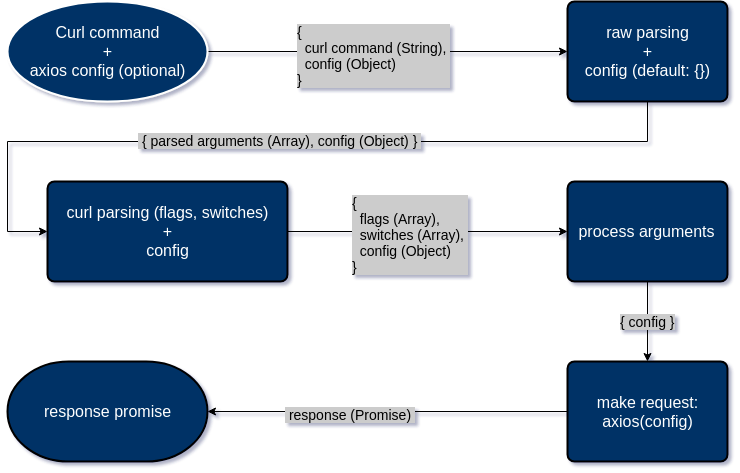

The diagram above was exported from draw.io. Its source (the exported page's mxGraphModel, read from the mxfile embedded in the PNG):
<mxGraphModel dx="775" dy="571" grid="1" gridSize="10" guides="1" tooltips="1" connect="1" arrows="1" fold="1" page="1" pageScale="1" pageWidth="827" pageHeight="583" math="0" shadow="0">
  <root>
    <mxCell id="0" />
    <mxCell id="1" parent="0" />
    <mxCell id="VuAZotF6iuwUzJV1BG5q-3" value="" style="edgeStyle=orthogonalEdgeStyle;rounded=0;orthogonalLoop=1;jettySize=auto;html=1;" parent="1" source="VuAZotF6iuwUzJV1BG5q-1" target="VuAZotF6iuwUzJV1BG5q-2" edge="1">
      <mxGeometry relative="1" as="geometry" />
    </mxCell>
    <mxCell id="VuAZotF6iuwUzJV1BG5q-7" value="&lt;div style=&quot;text-align: left&quot;&gt;&lt;span style=&quot;font-size: 14px&quot;&gt;{&amp;nbsp;&lt;/span&gt;&lt;/div&gt;&lt;font style=&quot;font-size: 14px&quot;&gt;&lt;div style=&quot;text-align: left&quot;&gt;&amp;nbsp; curl command (String),&amp;nbsp;&lt;/div&gt;&lt;div style=&quot;text-align: left&quot;&gt;&amp;nbsp; config (Object)&lt;/div&gt;&lt;div style=&quot;text-align: left&quot;&gt;}&amp;nbsp;&lt;/div&gt;&lt;/font&gt;" style="text;html=1;resizable=0;points=[];align=center;verticalAlign=middle;labelBackgroundColor=#CCCCCC;fillColor=#CCCCCC;" parent="VuAZotF6iuwUzJV1BG5q-3" vertex="1" connectable="0">
      <mxGeometry x="-0.0776" y="-3" relative="1" as="geometry">
        <mxPoint as="offset" />
      </mxGeometry>
    </mxCell>
    <mxCell id="VuAZotF6iuwUzJV1BG5q-1" value="&lt;font style=&quot;font-size: 16px&quot; color=&quot;#ffffff&quot;&gt;Curl command&lt;br&gt;+&lt;br&gt;axios config (optional)&lt;/font&gt;&lt;br&gt;" style="strokeWidth=2;html=1;shape=mxgraph.flowchart.start_2;whiteSpace=wrap;fillColor=#003366;strokeColor=#FFFFFF;" parent="1" vertex="1">
      <mxGeometry x="40" y="60" width="200" height="100" as="geometry" />
    </mxCell>
    <mxCell id="VuAZotF6iuwUzJV1BG5q-16" value="" style="edgeStyle=orthogonalEdgeStyle;rounded=0;orthogonalLoop=1;jettySize=auto;html=1;entryX=0;entryY=0.5;entryDx=0;entryDy=0;" parent="1" source="VuAZotF6iuwUzJV1BG5q-2" target="VuAZotF6iuwUzJV1BG5q-4" edge="1">
      <mxGeometry relative="1" as="geometry">
        <Array as="points">
          <mxPoint x="680" y="200" />
          <mxPoint x="40" y="200" />
          <mxPoint x="40" y="290" />
        </Array>
      </mxGeometry>
    </mxCell>
    <mxCell id="VuAZotF6iuwUzJV1BG5q-17" value="&lt;span&gt;&lt;font style=&quot;font-size: 14px&quot;&gt;&amp;nbsp;{ parsed arguments (Array), config (Object) }&amp;nbsp;&lt;/font&gt;&lt;/span&gt;" style="text;html=1;resizable=0;points=[];align=center;verticalAlign=middle;labelBackgroundColor=#CCCCCC;fillColor=#CCCCCC;" parent="VuAZotF6iuwUzJV1BG5q-16" vertex="1" connectable="0">
      <mxGeometry x="0.0073" y="-2" relative="1" as="geometry">
        <mxPoint as="offset" />
      </mxGeometry>
    </mxCell>
    <mxCell id="VuAZotF6iuwUzJV1BG5q-2" value="&lt;font style=&quot;font-size: 16px&quot; color=&quot;#ffffff&quot;&gt;raw parsing&lt;br&gt;+&lt;br&gt;config (default: {})&lt;/font&gt;&lt;br&gt;" style="rounded=1;whiteSpace=wrap;html=1;absoluteArcSize=1;arcSize=14;strokeWidth=2;fillColor=#003366;" parent="1" vertex="1">
      <mxGeometry x="600" y="60" width="160" height="100" as="geometry" />
    </mxCell>
    <mxCell id="VuAZotF6iuwUzJV1BG5q-11" value="" style="edgeStyle=orthogonalEdgeStyle;rounded=0;orthogonalLoop=1;jettySize=auto;html=1;entryX=0;entryY=0.5;entryDx=0;entryDy=0;" parent="1" source="VuAZotF6iuwUzJV1BG5q-4" target="VuAZotF6iuwUzJV1BG5q-9" edge="1">
      <mxGeometry relative="1" as="geometry">
        <mxPoint x="360" y="300" as="targetPoint" />
      </mxGeometry>
    </mxCell>
    <mxCell id="VuAZotF6iuwUzJV1BG5q-12" value="&lt;div style=&quot;text-align: left ; font-size: 14px&quot;&gt;&lt;font style=&quot;font-size: 14px&quot;&gt;{&lt;/font&gt;&lt;/div&gt;&lt;div style=&quot;text-align: left ; font-size: 14px&quot;&gt;&lt;font style=&quot;font-size: 14px&quot;&gt;&amp;nbsp; flags (Array),&lt;/font&gt;&lt;/div&gt;&lt;div style=&quot;text-align: left ; font-size: 14px&quot;&gt;&lt;font style=&quot;font-size: 14px&quot;&gt;&amp;nbsp; switches (Array),&amp;nbsp;&lt;/font&gt;&lt;/div&gt;&lt;div style=&quot;text-align: left ; font-size: 14px&quot;&gt;&lt;font style=&quot;font-size: 14px&quot;&gt;&amp;nbsp; config (Object)&lt;/font&gt;&lt;/div&gt;&lt;div style=&quot;text-align: left ; font-size: 14px&quot;&gt;&lt;font style=&quot;font-size: 14px&quot;&gt;}&amp;nbsp;&lt;/font&gt;&lt;/div&gt;" style="text;html=1;resizable=0;points=[];align=center;verticalAlign=middle;labelBackgroundColor=#CCCCCC;labelBorderColor=none;" parent="VuAZotF6iuwUzJV1BG5q-11" vertex="1" connectable="0">
      <mxGeometry x="-0.0008" y="-18" relative="1" as="geometry">
        <mxPoint x="-18" y="-16" as="offset" />
      </mxGeometry>
    </mxCell>
    <mxCell id="VuAZotF6iuwUzJV1BG5q-4" value="&lt;font style=&quot;font-size: 16px&quot; color=&quot;#ffffff&quot;&gt;curl parsing (flags, switches)&lt;br&gt;+&lt;br&gt;config&lt;/font&gt;&lt;br&gt;" style="rounded=1;whiteSpace=wrap;html=1;absoluteArcSize=1;arcSize=14;strokeWidth=2;fillColor=#003366;" parent="1" vertex="1">
      <mxGeometry x="80" y="240" width="240" height="100" as="geometry" />
    </mxCell>
    <mxCell id="VuAZotF6iuwUzJV1BG5q-18" value="&lt;font style=&quot;font-size: 14px&quot;&gt;{ config }&lt;/font&gt;" style="edgeStyle=orthogonalEdgeStyle;rounded=0;orthogonalLoop=1;jettySize=auto;html=1;labelBackgroundColor=#CCCCCC;" parent="1" source="VuAZotF6iuwUzJV1BG5q-9" target="VuAZotF6iuwUzJV1BG5q-13" edge="1">
      <mxGeometry relative="1" as="geometry" />
    </mxCell>
    <mxCell id="VuAZotF6iuwUzJV1BG5q-9" value="&lt;font style=&quot;font-size: 16px&quot; color=&quot;#ffffff&quot;&gt;process arguments&lt;/font&gt;" style="rounded=1;whiteSpace=wrap;html=1;absoluteArcSize=1;arcSize=14;strokeWidth=2;fillColor=#003366;" parent="1" vertex="1">
      <mxGeometry x="600" y="240" width="160" height="100" as="geometry" />
    </mxCell>
    <mxCell id="VuAZotF6iuwUzJV1BG5q-21" value="" style="edgeStyle=orthogonalEdgeStyle;rounded=0;orthogonalLoop=1;jettySize=auto;html=1;entryX=1;entryY=0.5;entryDx=0;entryDy=0;entryPerimeter=0;" parent="1" source="VuAZotF6iuwUzJV1BG5q-13" target="VuAZotF6iuwUzJV1BG5q-19" edge="1">
      <mxGeometry relative="1" as="geometry">
        <mxPoint x="520" y="470" as="targetPoint" />
      </mxGeometry>
    </mxCell>
    <mxCell id="VuAZotF6iuwUzJV1BG5q-22" value="&lt;font style=&quot;font-size: 14px&quot;&gt;&amp;nbsp;response (Promise)&amp;nbsp;&lt;/font&gt;" style="text;html=1;resizable=0;points=[];align=center;verticalAlign=middle;labelBackgroundColor=#CCCCCC;" parent="VuAZotF6iuwUzJV1BG5q-21" vertex="1" connectable="0">
      <mxGeometry x="0.2107" y="2" relative="1" as="geometry">
        <mxPoint as="offset" />
      </mxGeometry>
    </mxCell>
    <mxCell id="VuAZotF6iuwUzJV1BG5q-13" value="&lt;font style=&quot;font-size: 16px&quot;&gt;&lt;font color=&quot;#ffffff&quot;&gt;make request:&lt;br&gt;axios(config)&lt;/font&gt;&lt;br&gt;&lt;/font&gt;" style="rounded=1;whiteSpace=wrap;html=1;absoluteArcSize=1;arcSize=14;strokeWidth=2;fillColor=#003366;" parent="1" vertex="1">
      <mxGeometry x="600" y="420" width="160" height="100" as="geometry" />
    </mxCell>
    <mxCell id="VuAZotF6iuwUzJV1BG5q-19" value="&lt;font style=&quot;font-size: 16px&quot; color=&quot;#ffffff&quot;&gt;response promise&lt;/font&gt;" style="strokeWidth=2;html=1;shape=mxgraph.flowchart.terminator;whiteSpace=wrap;fillColor=#003366;" parent="1" vertex="1">
      <mxGeometry x="40" y="420" width="200" height="100" as="geometry" />
    </mxCell>
  </root>
</mxGraphModel>